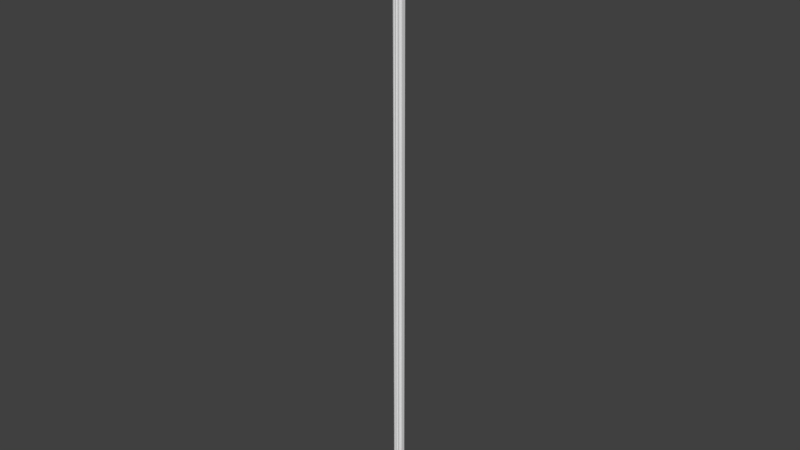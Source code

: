 # Source: OWP_6988.60.blend  (saved by Blender 2.78.0; exported with 4.5.12 LTS)
import bpy
from mathutils import Matrix  # noqa: F401  (used for matrix-valued properties, if any)

bpy.ops.wm.read_factory_settings(use_empty=True)
scene = bpy.context.scene
scene.name = 'Scene'

# ---- collections
col_collection_1 = bpy.data.collections.new('Collection 1'); scene.collection.children.link(col_collection_1)

# ---- world
world_world = bpy.data.worlds.new('World'); scene.world = world_world
world_world.color = (0.05088, 0.05088, 0.05088)
world_world.use_sun_shadow = False
world_world.sun_shadow_jitter_overblur = 0.0
world_world.cycles.sampling_method = 'MANUAL'

# ---- meshes
me_owp_6988_60_3dsolid = bpy.data.meshes.new('OWP 6988.60 3dsolid')
me_owp_6988_60_3dsolid.from_pydata([(0.1326, 1.17, 60.0), (0.1377, 1.118, 60.0), (0.2118, 1.065, 60.0), (0.2606, 1.051, 60.0), (0.1613, 1.065, 60.0), (0.3044, 1.026, 60.0), (0.1874, 1.296, 60.0), (0.3582, 0.9661, 60.0), (0.4454, 1.86, 60.0), (0.6043, 0.6398, 60.0), (0.6401, 0.604, 60.0), (0.9471, 0.3659, 60.0), (1.86, 0.4455, 60.0), (0.3811, 0.8475, 60.0), (0.5606, 0.6653, 60.0), (0.38, 0.8981, 60.0), (0.5119, 0.6789, 60.0), (0.3455, 0.7535, 60.0), (0.3694, 0.7983, 60.0), (0.4613, 0.6798, 60.0), (0.4122, 0.6678, 60.0), (0.3894, 0.696, 60.0), (0.8779, 0.3832, 60.0), (0.6793, 0.5116, 60.0), (0.6657, 0.5603, 60.0), (0.7987, 0.3691, 60.0), (0.6682, 0.4117, 60.0), (0.6802, 0.461, 60.0), (0.725, 0.3669, 60.0), (0.7541, 0.3453, 60.0), (0.9907, 0.3402, 60.0), (1.044, 0.2798, 60.0), (1.297, 0.1873, 60.0), (1.247, 0.1757, 60.0), (1.065, 0.2116, 60.0), (1.203, 0.1521, 60.0), (1.066, 0.1611, 60.0), (1.112, 0.14, 60.0), (1.165, 0.1179, 60.0), (1.347, 0.1859, 60.0), (1.439, 0.1459, 60.0), (1.721, 0.09603, 60.0), (1.396, 0.1718, 60.0), (1.609, 0.004018, 60.0), (1.5, 0.06583, 60.0), (1.475, 0.1097, 60.0), (1.513, 0.01699, 60.0), (1.766, 0.1093, 60.0), (1.86, 0.1025, 60.0), (1.813, 0.1115, 60.0), (0.1069, 1.858, 60.0), (0.1093, 1.766, 60.0), (0.09612, 1.721, 60.0), (0.07251, 1.68, 60.0), (0.1459, 1.439, 60.0), (0.1098, 1.474, 60.0), (0.002437, 1.618, 60.0), (0.004983, 1.584, 60.0), (0.01858, 1.517, 60.0), (0.01066, 1.548, 60.0), (0.1719, 1.395, 60.0), (0.186, 1.347, 60.0), (1.513, 0.01668, 1e-06), (1.488, 0.09328, 1e-06), (1.415, 0.1638, 1e-06), (1.317, 0.1897, 1e-06), (1.22, 0.1644, 1e-06), (1.165, 0.1175, 1e-06), (1.066, 0.1611, 1e-06), (1.06, 0.2413, 1e-06), (1.026, 0.3042, 1e-06), (0.9665, 0.358, 1e-06), (0.8687, 0.3834, 1e-06), (0.7521, 0.3475, 1e-06), (0.6681, 0.4116, 1e-06), (0.6827, 0.491, 1e-06), (0.6657, 0.5603, 1e-06), (0.6211, 0.6273, 1e-06), (0.5327, 0.6762, 1e-06), (0.41, 0.6703, 1e-06), (0.3456, 0.7536, 1e-06), (0.3793, 0.8267, 1e-06), (0.38, 0.8981, 1e-06), (0.3535, 0.974, 1e-06), (0.28, 1.043, 1e-06), (0.1597, 1.068, 1e-06), (0.1181, 1.165, 1e-06), (0.1689, 1.227, 1e-06), (0.1896, 1.326, 1e-06), (0.1591, 1.423, 1e-06), (0.08533, 1.492, 1e-06), (0.01683, 1.513, 1e-06), (-0.0002577, 1.62, 1e-06), (0.06104, 1.664, 1e-06), (0.09612, 1.721, 1e-06), (0.1132, 1.794, 1e-06), (0.1022, 1.86, 1e-06), (0.4454, 1.86, 1e-06), (1.86, 0.4455, 1e-06), (1.86, 0.1025, 1e-06), (1.785, 0.1128, 1e-06), (1.695, 0.08435, 1e-06), (1.618, 0.0007692, 1e-06)], [], [(0, 1, 2), (0, 2, 3), (4, 2, 1), (3, 5, 0), (0, 5, 6), (8, 7, 9), (8, 9, 10), (8, 10, 11), (8, 11, 12), (13, 14, 15), (14, 13, 16), (18, 17, 19), (18, 19, 16), (18, 16, 13), (20, 19, 21), (14, 9, 15), (11, 10, 22), (23, 22, 24), (22, 23, 25), (26, 28, 27), (29, 25, 28), (24, 22, 10), (11, 30, 12), (31, 32, 30), (32, 31, 33), (34, 35, 31), (36, 37, 34), (38, 35, 37), (35, 33, 31), (32, 39, 30), (30, 39, 12), (40, 41, 42), (41, 40, 43), (44, 43, 45), (46, 43, 44), (45, 43, 40), (42, 41, 12), (42, 12, 39), (41, 47, 12), (48, 12, 49), (50, 51, 8), (51, 52, 8), (53, 54, 52), (54, 53, 55), (56, 57, 58), (56, 58, 55), (56, 55, 53), (54, 60, 52), (52, 60, 8), (6, 7, 61), (7, 6, 5), (60, 61, 8), (9, 7, 15), (23, 27, 25), (28, 25, 27), (61, 7, 8), (21, 19, 17), (34, 37, 35), (59, 58, 57), (12, 47, 49), (46, 44, 62), (62, 44, 63), (40, 63, 45), (63, 40, 64), (39, 64, 42), (64, 39, 65), (33, 65, 32), (65, 33, 66), (38, 66, 35), (38, 67, 66), (35, 66, 33), (32, 65, 39), (42, 64, 40), (45, 63, 44), (36, 68, 37), (68, 67, 37), (37, 67, 38), (36, 34, 68), (68, 34, 69), (69, 31, 70), (11, 71, 30), (29, 73, 25), (73, 72, 25), (25, 72, 22), (72, 71, 22), (22, 71, 11), (71, 70, 30), (30, 70, 31), (31, 69, 34), (26, 74, 28), (74, 73, 28), (28, 73, 29), (26, 27, 74), (74, 27, 75), (24, 75, 23), (75, 24, 76), (9, 77, 10), (16, 78, 14), (20, 79, 19), (79, 78, 19), (19, 78, 16), (78, 77, 14), (14, 77, 9), (77, 76, 10), (10, 76, 24), (23, 75, 27), (17, 79, 21), (80, 79, 17), (21, 79, 20), (17, 18, 80), (80, 18, 81), (15, 81, 13), (81, 15, 82), (3, 84, 5), (4, 85, 2), (85, 84, 2), (2, 84, 3), (84, 83, 5), (5, 83, 7), (83, 82, 7), (7, 82, 15), (13, 81, 18), (0, 86, 1), (86, 85, 1), (1, 85, 4), (86, 0, 87), (6, 87, 0), (87, 6, 88), (60, 88, 61), (88, 60, 89), (55, 89, 54), (89, 55, 90), (58, 91, 90), (58, 90, 55), (54, 89, 60), (61, 88, 6), (57, 92, 59), (56, 92, 57), (92, 91, 59), (59, 91, 58), (92, 56, 93), (52, 93, 53), (93, 52, 94), (50, 95, 51), (96, 95, 50), (95, 94, 51), (51, 94, 52), (53, 93, 56), (8, 97, 50), (97, 96, 50), (12, 98, 8), (98, 97, 8), (48, 99, 12), (99, 98, 12), (48, 49, 99), (99, 49, 100), (41, 100, 47), (100, 41, 101), (101, 43, 102), (43, 101, 41), (47, 100, 49), (46, 62, 43), (62, 102, 43), (80, 81, 79), (83, 77, 82), (84, 88, 83), (88, 84, 87), (85, 87, 84), (86, 87, 85), (83, 88, 97), (83, 97, 71), (94, 89, 93), (91, 92, 90), (90, 93, 89), (89, 94, 97), (89, 97, 88), (94, 95, 97), (96, 97, 95), (97, 98, 71), (99, 100, 98), (100, 101, 98), (64, 101, 63), (102, 63, 101), (101, 64, 98), (71, 65, 70), (66, 67, 69), (68, 69, 67), (69, 70, 66), (66, 70, 65), (83, 71, 77), (76, 72, 75), (73, 75, 72), (76, 77, 72), (77, 78, 82), (82, 78, 81), (78, 79, 81), (64, 65, 98), (72, 77, 71), (74, 75, 73), (71, 98, 65), (93, 90, 92), (62, 63, 102)])
me_owp_6988_60_3dsolid.polygons.foreach_set('use_smooth', [True] * 202)
_uv = me_owp_6988_60_3dsolid.uv_layers.new(name='UVMap')
_uv.uv.foreach_set('vector', [0.8966, 0.07435, 0.8918, 0.07368, 0.8939, 0.07218, 0.8966, 0.07435, 0.8939, 0.07218, 0.8976, 0.07145, 0.8888, 0.07278, 0.8939, 0.07218, 0.8918, 0.07368, 0.8976, 0.07145, 0.8995, 0.07063, 0.8966, 0.07435, 0.8966, 0.07435, 0.8995, 0.07063, 0.9153, 0.0752, 1.0, 0.0788, 0.8989, 0.06929, 0.8906, 0.06255, 1.0, 0.0788, 0.8906, 0.06255, 0.8906, 0.0617, 1.0, 0.0788, 0.8906, 0.0617, 0.8977, 0.05528, 1.0, 0.0788, 0.8977, 0.05528, 1.0, 0.04546, 0.889, 0.06762, 0.8887, 0.06336, 0.8941, 0.06823, 0.8887, 0.06336, 0.889, 0.06762, 0.8851, 0.0641, 0.8827, 0.06718, 0.8756, 0.06694, 0.88, 0.0647, 0.8827, 0.06718, 0.88, 0.0647, 0.8851, 0.0641, 0.8827, 0.06718, 0.8851, 0.0641, 0.889, 0.06762, 0.8737, 0.06514, 0.88, 0.0647, 0.8742, 0.06574, 0.8887, 0.06336, 0.8906, 0.06255, 0.8941, 0.06823, 0.8977, 0.05528, 0.8906, 0.0617, 0.8924, 0.0563, 0.8851, 0.06015, 0.8924, 0.0563, 0.8887, 0.06089, 0.8924, 0.0563, 0.8851, 0.06015, 0.8827, 0.05707, 0.8737, 0.05911, 0.8749, 0.05791, 0.88, 0.05955, 0.8757, 0.05731, 0.8827, 0.05707, 0.8749, 0.05791, 0.8887, 0.06089, 0.8924, 0.0563, 0.8906, 0.0617, 0.8977, 0.05528, 0.8995, 0.05446, 1.0, 0.04546, 0.8988, 0.05312, 0.9153, 0.04905, 0.8995, 0.05446, 0.9153, 0.04905, 0.8988, 0.05312, 0.9091, 0.0495, 0.894, 0.05207, 0.902, 0.04975, 0.8988, 0.05312, 0.8888, 0.05147, 0.8914, 0.05067, 0.894, 0.05207, 0.8946, 0.04978, 0.902, 0.04975, 0.8914, 0.05067, 0.902, 0.04975, 0.9091, 0.0495, 0.8988, 0.05312, 0.9153, 0.04905, 0.9204, 0.04844, 0.8995, 0.05446, 0.8995, 0.05446, 0.9204, 0.04844, 1.0, 0.04546, 0.9258, 0.04688, 0.9496, 0.04298, 0.924, 0.0477, 0.9496, 0.04298, 0.9258, 0.04688, 0.9287, 0.04321, 0.9238, 0.04523, 0.9287, 0.04321, 0.9257, 0.04604, 0.9201, 0.0445, 0.9287, 0.04321, 0.9238, 0.04523, 0.9257, 0.04604, 0.9287, 0.04321, 0.9258, 0.04688, 0.924, 0.0477, 0.9496, 0.04298, 1.0, 0.04546, 0.924, 0.0477, 1.0, 0.04546, 0.9204, 0.04844, 0.9496, 0.04298, 0.9557, 0.0426, 1.0, 0.04546, 0.9646, 0.04142, 1.0, 0.04546, 0.9608, 0.04207, 0.9649, 0.08277, 0.9557, 0.08165, 1.0, 0.0788, 0.9557, 0.08165, 0.9496, 0.08127, 1.0, 0.0788, 0.943, 0.08107, 0.9257, 0.07737, 0.9496, 0.08127, 0.9257, 0.07737, 0.943, 0.08107, 0.9256, 0.07821, 0.9295, 0.08117, 0.9262, 0.08074, 0.9206, 0.07979, 0.9295, 0.08117, 0.9206, 0.07979, 0.9256, 0.07821, 0.9295, 0.08117, 0.9256, 0.07821, 0.943, 0.08107, 0.9257, 0.07737, 0.9239, 0.07655, 0.9496, 0.08127, 0.9496, 0.08127, 0.9239, 0.07655, 1.0, 0.0788, 0.9153, 0.0752, 0.8989, 0.06929, 0.9204, 0.07581, 0.8989, 0.06929, 0.9153, 0.0752, 0.8995, 0.07063, 0.9239, 0.07655, 0.9204, 0.07581, 1.0, 0.0788, 0.8906, 0.06255, 0.8989, 0.06929, 0.8941, 0.06823, 0.8851, 0.06015, 0.88, 0.05955, 0.8827, 0.05707, 0.8749, 0.05791, 0.8827, 0.05707, 0.88, 0.05955, 0.9204, 0.07581, 0.8989, 0.06929, 1.0, 0.0788, 0.8742, 0.06574, 0.88, 0.0647, 0.8756, 0.06694, 0.894, 0.05207, 0.8914, 0.05067, 0.902, 0.04975, 0.923, 0.08025, 0.9206, 0.07979, 0.9262, 0.08074, 1.0, 0.04546, 0.9557, 0.0426, 0.9608, 0.04207, 0.5452, 6.358e-08, 0.5516, 0.0, 0.5451, 1.0, 0.5451, 1.0, 0.5516, 0.0, 0.5557, 1.0, 0.5661, 0.0, 0.5557, 1.0, 0.5587, 6.358e-08, 0.5557, 1.0, 0.5661, 0.0, 0.5705, 1.0, 0.5797, 1.272e-07, 0.5705, 1.0, 0.5733, 1.272e-07, 0.5705, 1.0, 0.5797, 1.272e-07, 0.5831, 1.0, 0.7004, 0.0, 0.6902, 1.0, 0.6932, 6.358e-08, 0.6902, 1.0, 0.7004, 0.0, 0.7047, 1.0, 0.7148, 6.358e-08, 0.7047, 1.0, 0.7077, 6.358e-08, 0.7148, 6.358e-08, 0.7148, 1.0, 0.7047, 1.0, 0.7077, 6.358e-08, 0.7047, 1.0, 0.7004, 0.0, 0.6932, 6.358e-08, 0.6902, 1.0, 0.6866, 0.0, 0.5733, 1.272e-07, 0.5705, 1.0, 0.5661, 0.0, 0.5587, 6.358e-08, 0.5557, 1.0, 0.5516, 0.0, 0.8019, 1.0, 0.8019, 0.0, 0.8088, 1.0, 0.8019, 0.0, 0.8165, 9.72e-09, 0.8088, 1.0, 0.8088, 1.0, 0.8165, 9.72e-09, 0.8166, 1.0, 0.8472, 0.0, 0.8534, 2.543e-07, 0.844, 1.0, 0.844, 1.0, 0.8534, 2.543e-07, 0.8534, 1.0, 0.5858, 1.0, 0.5924, 1.272e-07, 0.5958, 1.0, 0.6112, 3.815e-07, 0.6075, 1.0, 0.6041, 1.907e-07, 0.7539, 0.0, 0.7539, 1.0, 0.7465, 0.0, 0.7539, 1.0, 0.7363, 1.0, 0.7465, 0.0, 0.7465, 0.0, 0.7363, 1.0, 0.7352, 0.0, 0.6201, 1.0, 0.6075, 1.0, 0.6201, 5.086e-07, 0.6201, 5.086e-07, 0.6075, 1.0, 0.6112, 3.815e-07, 0.6075, 1.0, 0.5958, 1.0, 0.6041, 1.907e-07, 0.6041, 1.907e-07, 0.5958, 1.0, 0.5924, 1.272e-07, 0.5924, 1.272e-07, 0.5858, 1.0, 0.5831, 0.0, 0.7862, 1.0, 0.7866, 0.0, 0.7967, 1.0, 0.7866, 0.0, 0.8019, 8.773e-08, 0.7967, 1.0, 0.7967, 1.0, 0.8019, 8.773e-08, 0.8019, 1.0, 0.8309, 4.45e-07, 0.8379, 1.907e-07, 0.8331, 1.0, 0.8331, 1.0, 0.8379, 1.907e-07, 0.844, 1.0, 0.6267, 8.901e-07, 0.6201, 1.0, 0.6202, 1.081e-06, 0.6201, 1.0, 0.6267, 8.901e-07, 0.6291, 1.0, 0.6412, 3.815e-07, 0.6406, 1.0, 0.6338, 6.358e-07, 0.6547, 0.0, 0.6547, 1.0, 0.6483, 6.358e-08, 0.7566, 1.0, 0.7539, 5.673e-07, 0.7638, 1.0, 0.7539, 5.673e-07, 0.7705, 0.0, 0.7638, 1.0, 0.7638, 1.0, 0.7705, 0.0, 0.7705, 1.0, 0.6547, 1.0, 0.6406, 1.0, 0.6483, 6.358e-08, 0.6483, 6.358e-08, 0.6406, 1.0, 0.6412, 3.815e-07, 0.6406, 1.0, 0.6291, 1.0, 0.6338, 6.358e-07, 0.6338, 6.358e-07, 0.6291, 1.0, 0.6267, 8.901e-07, 0.844, 0.0, 0.844, 1.0, 0.8379, 1.907e-07, 0.7862, 0.0, 0.7709, 1.0, 0.7757, 0.0, 0.7862, 1.0, 0.7709, 1.0, 0.7862, 0.0, 0.7757, 0.0, 0.7709, 1.0, 0.7705, 6.358e-08, 0.7352, 1.0, 0.7278, 1.0, 0.7352, 8.79e-09, 0.7352, 8.79e-09, 0.7278, 1.0, 0.7236, 4.214e-09, 0.7148, 1.0, 0.7236, 4.214e-09, 0.7209, 1.0, 0.7236, 4.214e-09, 0.7148, 1.0, 0.7148, 0.0, 0.517, 1.0, 0.5198, 1.229e-08, 0.5241, 1.0, 0.868, 0.0, 0.868, 1.0, 0.8614, 6.358e-08, 0.505, 0.0, 0.5198, 1.229e-08, 0.5106, 1.0, 0.5106, 1.0, 0.5198, 1.229e-08, 0.517, 1.0, 0.5198, 1.229e-08, 0.5345, 1.316e-08, 0.5241, 1.0, 0.5241, 1.0, 0.5345, 1.316e-08, 0.5358, 1.0, 0.5345, 1.316e-08, 0.5451, 7.104e-09, 0.5358, 1.0, 0.5358, 1.0, 0.5451, 7.104e-09, 0.5451, 1.0, 0.7209, 1.0, 0.7236, 4.214e-09, 0.7278, 1.0, 0.6607, 0.0, 0.6589, 1.0, 0.6547, 6.358e-08, 0.8166, 0.0, 0.8309, 7.994e-08, 0.823, 1.0, 0.823, 1.0, 0.8309, 7.994e-08, 0.8309, 1.0, 0.6589, 1.0, 0.6607, 0.0, 0.6706, 1.0, 0.6805, 0.0, 0.6706, 1.0, 0.6607, 0.0, 0.6706, 1.0, 0.6805, 0.0, 0.6843, 1.0, 0.4224, 1.272e-07, 0.4134, 1.0, 0.4159, 6.358e-08, 0.4134, 1.0, 0.4224, 1.272e-07, 0.4265, 1.0, 0.4369, 6.358e-08, 0.4265, 1.0, 0.4296, 6.358e-08, 0.4265, 1.0, 0.4369, 6.358e-08, 0.4413, 1.0, 0.4507, 1.272e-07, 0.4504, 1.0, 0.4413, 1.0, 0.4507, 1.272e-07, 0.4413, 1.0, 0.4369, 6.358e-08, 0.4296, 6.358e-08, 0.4265, 1.0, 0.4224, 1.272e-07, 0.6866, 0.0, 0.6843, 1.0, 0.6805, 0.0, 0.4591, 0.0, 0.4633, 1.0, 0.4548, 0.0, 0.5009, 1.0, 0.501, 0.0, 0.505, 1.0, 0.4633, 1.0, 0.4504, 1.0, 0.4548, 0.0, 0.4548, 0.0, 0.4504, 1.0, 0.4507, 1.272e-07, 0.501, 0.0, 0.5009, 1.0, 0.4907, 1.082e-09, 0.481, 1.0, 0.4907, 1.082e-09, 0.4879, 1.0, 0.4907, 1.082e-09, 0.481, 1.0, 0.481, 6.692e-10, 0.4633, 1.0, 0.4707, 2.615e-10, 0.4744, 1.0, 0.8614, 1.0, 0.8534, 1.0, 0.8608, 0.0, 0.4707, 2.615e-10, 0.481, 6.692e-10, 0.4744, 1.0, 0.4744, 1.0, 0.481, 6.692e-10, 0.481, 1.0, 0.4879, 1.0, 0.4907, 1.082e-09, 0.5009, 1.0, 0.03538, 6.358e-08, 0.03539, 1.0, 0.0006451, 6.358e-08, 0.03539, 1.0, 0.0, 1.0, 0.0006451, 6.358e-08, 0.327, 0.0, 0.327, 1.0, 0.03538, 6.358e-08, 0.327, 1.0, 0.03539, 1.0, 0.03538, 6.358e-08, 0.3623, 0.0, 0.3623, 1.0, 0.327, 0.0, 0.3623, 1.0, 0.327, 1.0, 0.327, 0.0, 0.8737, 1.0, 0.868, 1.0, 0.8737, 0.0, 0.3623, 1.0, 0.3679, 6.358e-08, 0.3715, 1.0, 0.3811, 0.0, 0.3715, 1.0, 0.3743, 6.358e-08, 0.3715, 1.0, 0.3811, 0.0, 0.3851, 1.0, 0.3851, 1.0, 0.4015, 0.0, 0.4005, 1.0, 0.4015, 0.0, 0.3851, 1.0, 0.3811, 0.0, 0.3743, 6.358e-08, 0.3715, 1.0, 0.3679, 6.358e-08, 0.4134, 1.272e-07, 0.4134, 1.0, 0.4015, 0.0, 0.4134, 1.0, 0.4005, 1.0, 0.4015, 0.0, 0.8757, 0.0159, 0.8867, 0.01544, 0.8737, 0.01764, 0.8992, 0.0134, 0.8911, 0.02064, 0.8941, 0.01461, 0.8988, 0.01172, 0.9186, 0.007317, 0.8992, 0.0134, 0.9186, 0.007317, 0.8988, 0.01172, 0.9063, 0.008239, 0.8889, 0.01001, 0.9063, 0.008239, 0.8988, 0.01172, 0.8946, 0.008375, 0.9063, 0.008239, 0.8889, 0.01001, 0.8992, 0.0134, 0.9186, 0.007317, 1.0, 0.004045, 0.8992, 0.0134, 1.0, 0.004045, 0.8989, 0.02788, 0.9496, 0.001568, 0.9254, 0.005822, 0.9402, 0.001824, 0.92, 0.003085, 0.9293, 0.001621, 0.9249, 0.004138, 0.9249, 0.004138, 0.9402, 0.001824, 0.9254, 0.005822, 0.9254, 0.005822, 0.9496, 0.001568, 1.0, 0.004045, 0.9254, 0.005822, 1.0, 0.004045, 0.9186, 0.007317, 0.9496, 0.001568, 0.959, 0.0009059, 1.0, 0.004045, 0.9646, 0.0, 1.0, 0.004045, 0.959, 0.0009059, 1.0, 0.004045, 1.0, 0.03738, 0.8989, 0.02788, 0.9646, 0.04142, 0.958, 0.04042, 1.0, 0.03738, 0.958, 0.04042, 0.9458, 0.0397, 1.0, 0.03738, 0.9251, 0.03546, 0.9458, 0.0397, 0.9253, 0.03714, 0.9292, 0.03977, 0.9253, 0.03714, 0.9458, 0.0397, 0.9458, 0.0397, 0.9251, 0.03546, 1.0, 0.03738, 0.8989, 0.02788, 0.9177, 0.034, 0.8995, 0.02922, 0.905, 0.03315, 0.8946, 0.03306, 0.8965, 0.03036, 0.8888, 0.03137, 0.8965, 0.03036, 0.8946, 0.03306, 0.8965, 0.03036, 0.8995, 0.02922, 0.905, 0.03315, 0.905, 0.03315, 0.8995, 0.02922, 0.9177, 0.034, 0.8992, 0.0134, 0.8989, 0.02788, 0.8911, 0.02064, 0.8887, 0.02195, 0.8914, 0.02643, 0.8834, 0.02297, 0.8757, 0.02548, 0.8834, 0.02297, 0.8914, 0.02643, 0.8887, 0.02195, 0.8911, 0.02064, 0.8914, 0.02643, 0.8911, 0.02064, 0.887, 0.01902, 0.8941, 0.01461, 0.8941, 0.01461, 0.887, 0.01902, 0.8867, 0.01544, 0.887, 0.01902, 0.8737, 0.01764, 0.8867, 0.01544, 0.9251, 0.03546, 0.9177, 0.034, 1.0, 0.03738, 0.8914, 0.02643, 0.8911, 0.02064, 0.8989, 0.02788, 0.8737, 0.02374, 0.8834, 0.02297, 0.8757, 0.02548, 0.8989, 0.02788, 1.0, 0.03738, 0.9177, 0.034, 0.9402, 0.001824, 0.9249, 0.004138, 0.9293, 0.001621, 0.9201, 0.03835, 0.9253, 0.03714, 0.9292, 0.03977])
me_owp_6988_60_3dsolid.materials.append(None)
me_owp_6988_60_3dsolid.use_remesh_preserve_volume = False
me_owp_6988_60_3dsolid.use_remesh_preserve_attributes = False
me_owp_6988_60_3dsolid.use_mirror_vertex_groups = False
me_owp_6988_60_3dsolid.update()

# ---- objects
ob_owp_6988_60 = bpy.data.objects.new('OWP 6988.60', me_owp_6988_60_3dsolid)

# ---- transforms, parenting, visibility, modifiers, constraints
ob_owp_6988_60.location = (0.0, 0.0, 0.0)
ob_owp_6988_60.scale = (0.0254, 0.0254, 0.0254)
ob_owp_6988_60.display_type = 'WIRE'
ob_owp_6988_60.lineart.crease_threshold = 0.0
_m = ob_owp_6988_60.modifiers.new('EdgeSplit', 'EDGE_SPLIT')

# ---- collection membership
col_collection_1.objects.link(ob_owp_6988_60)

# ---- scene / render settings (as saved in the file)
scene.frame_start = 1; scene.frame_end = 250; scene.frame_set(1)
scene.render.engine = 'CYCLES'
scene.render.resolution_percentage = 50
scene.render.dither_intensity = 0.0
scene.cycles.use_denoising = False
scene.cycles.samples = 128
scene.cycles.sampling_pattern = 'TABULATED_SOBOL'
scene.cycles.light_sampling_threshold = 0.0
scene.cycles.use_adaptive_sampling = False
scene.cycles.use_light_tree = False
scene.cycles.caustics_reflective = False
scene.cycles.caustics_refractive = False
scene.cycles.blur_glossy = 0.0
scene.cycles.max_bounces = 6
scene.cycles.sample_clamp_direct = 1.0
scene.cycles.sample_clamp_indirect = 1.0
scene.view_settings.view_transform = 'Standard'
bpy.context.view_layer.update()

# ---- added for rendering (the .blend has no active camera and no usable light): camera, sun
cam_auto = bpy.data.cameras.new('AutoCamera')
cam_auto.lens = 50.0
cam_auto.sensor_width = 36.0
cam_auto.clip_end = 1000.0
ob_auto_camera = bpy.data.objects.new('AutoCamera', cam_auto)
scene.collection.objects.link(ob_auto_camera)
ob_auto_camera.location = (1.43501, -1.67005, 1.89112)
ob_auto_camera.rotation_euler = (1.09748, -7.21219e-08, 0.694738)
scene.camera = ob_auto_camera
light_auto_sun = bpy.data.lights.new('AutoSun', 'SUN')
light_auto_sun.energy = 3.0
light_auto_sun.angle = 0.0523599
ob_auto_sun = bpy.data.objects.new('AutoSun', light_auto_sun)
scene.collection.objects.link(ob_auto_sun)
ob_auto_sun.rotation_euler = (0.872665, 0.174533, 0.523599)
bpy.context.view_layer.update()
